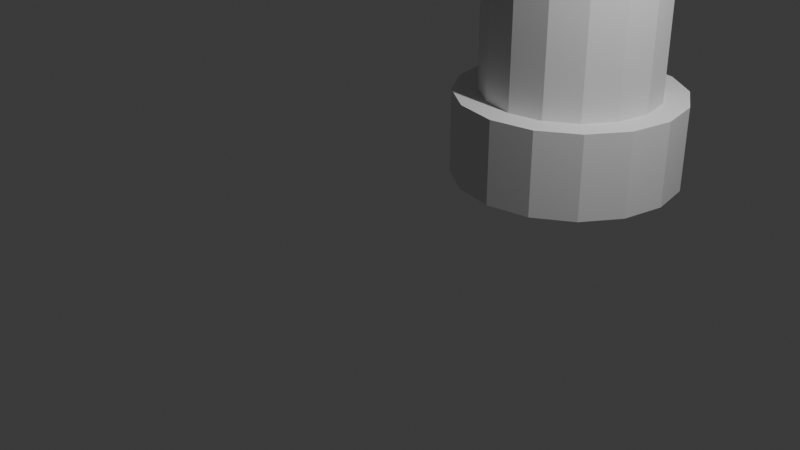# Source: pillar_1.blend  (saved by Blender 4.4.30; exported with 4.5.12 LTS)
import bpy
from mathutils import Matrix  # noqa: F401  (used for matrix-valued properties, if any)

bpy.ops.wm.read_factory_settings(use_empty=True)
scene = bpy.context.scene
scene.name = 'Scene'

# ---- collections
col_collection = bpy.data.collections.new('Collection'); scene.collection.children.link(col_collection)

# ---- world
world_world = bpy.data.worlds.new('World'); scene.world = world_world
world_world.use_nodes = True; world_world.node_tree.nodes.clear()
_N = world_world.node_tree.nodes; _L = world_world.node_tree.links
n0 = _N.new('ShaderNodeOutputWorld'); n0.name = 'World Output'; n0.location = (300, 300)
n1 = _N.new('ShaderNodeBackground'); n1.name = 'Background'; n1.location = (10, 300)
n1.inputs[0].default_value = (0.05088, 0.05088, 0.05088, 1.0)
_L.new(n1.outputs[0], n0.inputs[0])
n0.is_active_output = True
world_world.color = (0.05088, 0.05088, 0.05088)
world_world.sun_shadow_jitter_overblur = 0.0

# ---- cameras
cam_camera = bpy.data.cameras.new('Camera')
cam_camera.clip_end = 100.0
cam_camera.ortho_scale = 7.314

# ---- lights
light_light = bpy.data.lights.new('Light', 'POINT')
light_light.energy = 1000.0
light_light.shadow_soft_size = 0.1

# ---- meshes
me_cylinder = bpy.data.meshes.new('Cylinder')
me_cylinder.from_pydata([(-0.3827, 0.9239, 5.504), (0.0, 1.0, 4.957), (-0.7071, 0.7071, 5.504), (0.3827, 0.9239, 4.957), (-0.9239, 0.3827, 5.504), (0.756, 0.6339, 4.868), (-1.0, 0.0, 5.504), (0.875, 0.4559, 4.868), (-0.9239, -0.3827, 5.504), (1.0, 0.0, 4.957), (-0.7071, -0.7071, 5.504), (0.9239, -0.3827, 4.957), (-0.3827, -0.9239, 5.504), (0.7071, -0.7071, 4.957), (4.262e-08, -1.0, 5.504), (0.3827, -0.9239, 4.957), (0.3827, -0.9239, 5.504), (0.0, -1.0, 4.957), (0.7071, -0.7071, 5.504), (-0.3827, -0.9239, 4.957), (0.9239, -0.3827, 5.504), (-0.7071, -0.7071, 4.957), (1.0, 0.0, 5.504), (-0.9239, -0.3827, 4.957), (0.9239, 0.3827, 5.504), (-1.0, 0.0, 4.957), (0.7071, 0.7071, 5.504), (-0.9239, 0.3827, 4.957), (4.262e-08, 1.0, 5.504), (-0.7071, 0.7071, 4.957), (0.3827, 0.9239, 5.504), (-0.3827, 0.9239, 4.957), (0.0, 1.0, 0.0), (0.3827, 0.9239, 0.0), (0.7071, 0.7071, 0.0), (0.9239, 0.3827, 0.0), (1.0, 0.0, 0.0), (0.9239, -0.3827, 0.0), (0.7071, -0.7071, 0.0), (0.3827, -0.9239, 0.0), (0.0, -1.0, 0.0), (-0.3827, -0.9239, 0.0), (-0.7071, -0.7071, 0.0), (-0.9239, -0.3827, 0.0), (-1.0, 0.0, 0.0), (-0.9239, 0.3827, 0.0), (-0.7071, 0.7071, 0.0), (-0.3827, 0.9239, 0.0), (1.183, -0.4899, 5.504), (1.183, -0.4899, 4.957), (0.4899, 1.183, 4.957), (-5.42e-09, 1.28, 4.957), (0.9052, -0.9052, 4.957), (0.9052, -0.9052, 5.504), (0.9052, 0.9052, 5.504), (0.9052, 0.9052, 4.957), (0.4899, 1.183, 5.504), (-0.9052, 0.9052, 5.504), (-0.9052, 0.9052, 4.957), (1.183, 0.4899, 4.957), (-1.183, 0.4899, 4.957), (-1.183, 0.4899, 5.504), (-0.4899, -1.183, 5.504), (-0.4899, -1.183, 4.957), (1.28, 0.0, 4.957), (-5.42e-09, -1.28, 4.957), (4.804e-08, -1.28, 5.504), (1.28, 0.0, 5.504), (1.183, 0.4899, 5.504), (4.804e-08, 1.28, 5.504), (-0.4899, 1.183, 4.957), (-0.4899, 1.183, 5.504), (-1.183, -0.4899, 5.504), (-1.183, -0.4899, 4.957), (0.4899, -1.183, 4.957), (-0.9052, -0.9052, 4.957), (-0.9052, -0.9052, 5.504), (-1.28, 0.0, 5.504), (0.4899, -1.183, 5.504), (-1.28, 0.0, 4.957), (0.9052, 0.9052, 5.909), (0.7071, 0.7071, 5.909), (-1.183, -0.4899, 5.909), (-0.9239, -0.3827, 5.909), (-1.28, 0.0, 5.909), (-1.0, 0.0, 5.909), (-0.9239, 0.3827, 5.909), (-1.183, 0.4899, 5.909), (1.183, 0.4899, 5.909), (0.9239, 0.3827, 5.909), (4.262e-08, 1.0, 5.909), (-0.3827, 0.9239, 5.909), (-0.7071, 0.7071, 5.909), (-0.7071, -0.7071, 5.909), (-0.3827, -0.9239, 5.909), (4.262e-08, -1.0, 5.909), (0.3827, -0.9239, 5.909), (0.7071, -0.7071, 5.909), (0.9239, -0.3827, 5.909), (1.0, 0.0, 5.909), (0.3827, 0.9239, 5.909), (1.28, 0.0, 5.909), (1.183, -0.4899, 5.909), (4.804e-08, 1.28, 5.909), (-0.4899, 1.183, 5.909), (-0.9052, 0.9052, 5.909), (-0.9052, -0.9052, 5.909), (-0.4899, -1.183, 5.909), (4.804e-08, -1.28, 5.909), (0.4899, -1.183, 5.909), (0.9052, -0.9052, 5.909), (0.4899, 1.183, 5.909), (0.9239, 0.3827, 4.957), (0.7071, 0.7071, 4.957), (0.756, 0.6339, 0.08807), (0.875, 0.4559, 0.08807), (0.0, 1.0, 4.143), (0.3827, 0.9239, 4.143), (0.7071, 0.7071, 4.143), (0.9239, 0.3827, 4.143), (1.0, 0.0, 4.143), (0.9239, -0.3827, 4.143), (0.7071, -0.7071, 4.143), (0.3827, -0.9239, 4.143), (0.0, -1.0, 4.143), (-0.3827, -0.9239, 4.143), (-0.7071, -0.7071, 4.143), (-0.9239, -0.3827, 4.143), (-1.0, 0.0, 4.143), (-0.9239, 0.3827, 4.143), (-0.7071, 0.7071, 4.143), (-0.3827, 0.9239, 4.143), (0.756, 0.6339, 4.083), (0.875, 0.4559, 4.083), (-0.9239, -0.3827, 4.957), (-0.7071, -0.7071, 4.957), (-0.7071, -0.7071, 4.143), (-0.9239, -0.3827, 4.143), (4.262e-08, 1.0, 5.909), (-0.3827, 0.9239, 5.909), (-0.7071, 0.7071, 5.909), (-0.9239, 0.3827, 5.909), (-1.0, 0.0, 5.909), (-0.9239, -0.3827, 5.909), (-0.7071, -0.7071, 5.909), (-0.3827, -0.9239, 5.909), (4.262e-08, -1.0, 5.909), (0.3827, -0.9239, 5.909), (0.7071, -0.7071, 5.909), (0.9239, -0.3827, 5.909), (1.0, 0.0, 5.909), (0.9239, 0.3827, 5.909), (0.7071, 0.7071, 5.909), (0.3827, 0.9239, 5.909), (0.9052, 0.9052, 5.909), (0.7071, 0.7071, 5.909), (-1.183, -0.4899, 5.909), (-0.9239, -0.3827, 5.909), (-1.28, 0.0, 5.909), (-1.0, 0.0, 5.909), (-0.9239, 0.3827, 5.909), (-1.183, 0.4899, 5.909), (1.183, 0.4899, 5.909), (0.9239, 0.3827, 5.909), (4.262e-08, 1.0, 5.909), (-0.3827, 0.9239, 5.909), (-0.7071, 0.7071, 5.909), (-0.7071, -0.7071, 5.909), (-0.3827, -0.9239, 5.909), (4.262e-08, -1.0, 5.909), (0.3827, -0.9239, 5.909), (0.7071, -0.7071, 5.909), (0.9239, -0.3827, 5.909), (1.0, 0.0, 5.909), (0.3827, 0.9239, 5.909), (1.28, 0.0, 5.909), (1.183, -0.4899, 5.909), (4.804e-08, 1.28, 5.909), (-0.4899, 1.183, 5.909), (-0.9052, 0.9052, 5.909), (-0.9052, -0.9052, 5.909), (-0.4899, -1.183, 5.909), (4.804e-08, -1.28, 5.909), (0.4899, -1.183, 5.909), (0.9052, -0.9052, 5.909), (0.4899, 1.183, 5.909), (4.262e-08, 1.0, 5.909), (-0.3827, 0.9239, 5.909), (-0.7071, 0.7071, 5.909), (-0.9239, 0.3827, 5.909), (-1.0, 0.0, 5.909), (-0.9239, -0.3827, 5.909), (-0.7071, -0.7071, 5.909), (-0.3827, -0.9239, 5.909), (4.262e-08, -1.0, 5.909), (0.3827, -0.9239, 5.909), (0.7071, -0.7071, 5.909), (0.9239, -0.3827, 5.909), (1.0, 0.0, 5.909), (0.9239, 0.3827, 5.909), (0.7071, 0.7071, 5.909), (0.3827, 0.9239, 5.909), (-0.3827, 0.9239, -5.504), (0.0, 1.0, -4.957), (-0.7071, 0.7071, -5.504), (0.3827, 0.9239, -4.957), (-0.9239, 0.3827, -5.504), (0.756, 0.6339, -4.868), (-1.0, 0.0, -5.504), (0.875, 0.4559, -4.868), (-0.9239, -0.3827, -5.504), (1.0, 0.0, -4.957), (-0.7071, -0.7071, -5.504), (0.9239, -0.3827, -4.957), (-0.3827, -0.9239, -5.504), (0.7071, -0.7071, -4.957), (4.262e-08, -1.0, -5.504), (0.3827, -0.9239, -4.957), (0.3827, -0.9239, -5.504), (0.0, -1.0, -4.957), (0.7071, -0.7071, -5.504), (-0.3827, -0.9239, -4.957), (0.9239, -0.3827, -5.504), (-0.7071, -0.7071, -4.957), (1.0, 0.0, -5.504), (-0.9239, -0.3827, -4.957), (0.9239, 0.3827, -5.504), (-1.0, 0.0, -4.957), (0.7071, 0.7071, -5.504), (-0.9239, 0.3827, -4.957), (4.262e-08, 1.0, -5.504), (-0.7071, 0.7071, -4.957), (0.3827, 0.9239, -5.504), (-0.3827, 0.9239, -4.957), (1.183, -0.4899, -5.504), (1.183, -0.4899, -4.957), (0.4899, 1.183, -4.957), (-5.42e-09, 1.28, -4.957), (0.9052, -0.9052, -4.957), (0.9052, -0.9052, -5.504), (0.9052, 0.9052, -5.504), (0.9052, 0.9052, -4.957), (0.4899, 1.183, -5.504), (-0.9052, 0.9052, -5.504), (-0.9052, 0.9052, -4.957), (1.183, 0.4899, -4.957), (-1.183, 0.4899, -4.957), (-1.183, 0.4899, -5.504), (-0.4899, -1.183, -5.504), (-0.4899, -1.183, -4.957), (1.28, 0.0, -4.957), (-5.42e-09, -1.28, -4.957), (4.804e-08, -1.28, -5.504), (1.28, 0.0, -5.504), (1.183, 0.4899, -5.504), (4.804e-08, 1.28, -5.504), (-0.4899, 1.183, -4.957), (-0.4899, 1.183, -5.504), (-1.183, -0.4899, -5.504), (-1.183, -0.4899, -4.957), (0.4899, -1.183, -4.957), (-0.9052, -0.9052, -4.957), (-0.9052, -0.9052, -5.504), (-1.28, 0.0, -5.504), (0.4899, -1.183, -5.504), (-1.28, 0.0, -4.957), (0.9052, 0.9052, -5.909), (0.7071, 0.7071, -5.909), (-1.183, -0.4899, -5.909), (-0.9239, -0.3827, -5.909), (-1.28, 0.0, -5.909), (-1.0, 0.0, -5.909), (-0.9239, 0.3827, -5.909), (-1.183, 0.4899, -5.909), (1.183, 0.4899, -5.909), (0.9239, 0.3827, -5.909), (4.262e-08, 1.0, -5.909), (-0.3827, 0.9239, -5.909), (-0.7071, 0.7071, -5.909), (-0.7071, -0.7071, -5.909), (-0.3827, -0.9239, -5.909), (4.262e-08, -1.0, -5.909), (0.3827, -0.9239, -5.909), (0.7071, -0.7071, -5.909), (0.9239, -0.3827, -5.909), (1.0, 0.0, -5.909), (0.3827, 0.9239, -5.909), (1.28, 0.0, -5.909), (1.183, -0.4899, -5.909), (4.804e-08, 1.28, -5.909), (-0.4899, 1.183, -5.909), (-0.9052, 0.9052, -5.909), (-0.9052, -0.9052, -5.909), (-0.4899, -1.183, -5.909), (4.804e-08, -1.28, -5.909), (0.4899, -1.183, -5.909), (0.9052, -0.9052, -5.909), (0.4899, 1.183, -5.909), (0.9239, 0.3827, -4.957), (0.7071, 0.7071, -4.957), (0.756, 0.6339, -0.08807), (0.875, 0.4559, -0.08807), (0.0, 1.0, -4.143), (0.3827, 0.9239, -4.143), (0.7071, 0.7071, -4.143), (0.9239, 0.3827, -4.143), (1.0, 0.0, -4.143), (0.9239, -0.3827, -4.143), (0.7071, -0.7071, -4.143), (0.3827, -0.9239, -4.143), (0.0, -1.0, -4.143), (-0.3827, -0.9239, -4.143), (-0.7071, -0.7071, -4.143), (-0.9239, -0.3827, -4.143), (-1.0, 0.0, -4.143), (-0.9239, 0.3827, -4.143), (-0.7071, 0.7071, -4.143), (-0.3827, 0.9239, -4.143), (0.756, 0.6339, -4.083), (0.875, 0.4559, -4.083), (-0.9239, -0.3827, -4.957), (-0.7071, -0.7071, -4.957), (-0.7071, -0.7071, -4.143), (-0.9239, -0.3827, -4.143), (4.262e-08, 1.0, -5.909), (-0.3827, 0.9239, -5.909), (-0.7071, 0.7071, -5.909), (-0.9239, 0.3827, -5.909), (-1.0, 0.0, -5.909), (-0.9239, -0.3827, -5.909), (-0.7071, -0.7071, -5.909), (-0.3827, -0.9239, -5.909), (4.262e-08, -1.0, -5.909), (0.3827, -0.9239, -5.909), (0.7071, -0.7071, -5.909), (0.9239, -0.3827, -5.909), (1.0, 0.0, -5.909), (0.9239, 0.3827, -5.909), (0.7071, 0.7071, -5.909), (0.3827, 0.9239, -5.909), (0.9052, 0.9052, -5.909), (0.7071, 0.7071, -5.909), (-1.183, -0.4899, -5.909), (-0.9239, -0.3827, -5.909), (-1.28, 0.0, -5.909), (-1.0, 0.0, -5.909), (-0.9239, 0.3827, -5.909), (-1.183, 0.4899, -5.909), (1.183, 0.4899, -5.909), (0.9239, 0.3827, -5.909), (4.262e-08, 1.0, -5.909), (-0.3827, 0.9239, -5.909), (-0.7071, 0.7071, -5.909), (-0.7071, -0.7071, -5.909), (-0.3827, -0.9239, -5.909), (4.262e-08, -1.0, -5.909), (0.3827, -0.9239, -5.909), (0.7071, -0.7071, -5.909), (0.9239, -0.3827, -5.909), (1.0, 0.0, -5.909), (0.3827, 0.9239, -5.909), (1.28, 0.0, -5.909), (1.183, -0.4899, -5.909), (4.804e-08, 1.28, -5.909), (-0.4899, 1.183, -5.909), (-0.9052, 0.9052, -5.909), (-0.9052, -0.9052, -5.909), (-0.4899, -1.183, -5.909), (4.804e-08, -1.28, -5.909), (0.4899, -1.183, -5.909), (0.9052, -0.9052, -5.909), (0.4899, 1.183, -5.909), (4.262e-08, 1.0, -5.909), (-0.3827, 0.9239, -5.909), (-0.7071, 0.7071, -5.909), (-0.9239, 0.3827, -5.909), (-1.0, 0.0, -5.909), (-0.9239, -0.3827, -5.909), (-0.7071, -0.7071, -5.909), (-0.3827, -0.9239, -5.909), (4.262e-08, -1.0, -5.909), (0.3827, -0.9239, -5.909), (0.7071, -0.7071, -5.909), (0.9239, -0.3827, -5.909), (1.0, 0.0, -5.909), (0.9239, 0.3827, -5.909), (0.7071, 0.7071, -5.909), (0.3827, 0.9239, -5.909), (1.408e-07, 1.0, 6.539), (-0.3827, 0.9239, 6.539), (-0.7071, 0.7071, 6.539), (-0.9239, 0.3827, 6.539), (-1.0, 0.0, 6.539), (-0.9239, -0.3827, 6.539), (-0.7071, -0.7071, 6.539), (-0.3827, -0.9239, 6.539), (1.408e-07, -1.0, 6.539), (0.3827, -0.9239, 6.539), (0.7071, -0.7071, 6.539), (0.9239, -0.3827, 6.539), (1.0, 0.0, 6.539), (0.9239, 0.3827, 6.539), (0.7071, 0.7071, 6.539), (0.3827, 0.9239, 6.539), (-0.9239, 0.3827, 6.336), (-0.7071, 0.7071, 6.336), (0.9239, -0.3827, 6.336), (0.7071, -0.7071, 6.336), (-1.0, 0.0, 6.336), (1.0, 0.0, 6.336), (-0.9239, -0.3827, 6.336), (0.9239, 0.3827, 6.336), (-0.7071, -0.7071, 6.336), (0.7071, 0.7071, 6.336), (-0.3827, -0.9239, 6.336), (0.3827, 0.9239, 6.336), (1.091e-07, -1.0, 6.336), (-0.3827, 0.9239, 6.336), (1.091e-07, 1.0, 6.336), (0.3827, -0.9239, 6.336), (-0.7071, -0.7071, 6.336), (-0.3827, -0.9239, 6.336), (1.495e-07, 1.18, 6.539), (-0.4514, 1.09, 6.539), (-0.8342, 0.8342, 6.539), (-1.09, 0.4514, 6.539), (-1.18, 0.0, 6.539), (-1.09, -0.4514, 6.539), (-0.8342, -0.8342, 6.539), (-0.4514, -1.09, 6.539), (1.495e-07, -1.18, 6.539), (0.4514, -1.09, 6.539), (0.8342, -0.8342, 6.539), (1.09, -0.4514, 6.539), (1.18, 0.0, 6.539), (1.09, 0.4514, 6.539), (0.8342, 0.8342, 6.539), (0.4514, 1.09, 6.539), (-1.09, 0.4514, 6.336), (1.09, -0.4514, 6.336), (-1.18, 0.0, 6.336), (1.18, 0.0, 6.336), (-1.09, -0.4514, 6.336), (1.09, 0.4514, 6.336), (-0.8342, -0.8342, 6.336), (0.8342, 0.8342, 6.336), (-0.4514, -1.09, 6.336), (0.4514, 1.09, 6.336), (1.073e-07, -1.18, 6.336), (-0.4514, 1.09, 6.336), (0.4514, -1.09, 6.336), (-0.8342, 0.8342, 6.336), (0.8342, -0.8342, 6.336), (1.073e-07, 1.18, 6.336)], [], [(116, 1, 3, 117), (117, 3, 113, 118), (132, 5, 7, 133), (119, 112, 9, 120), (120, 9, 11, 121), (121, 11, 13, 122), (122, 13, 15, 123), (123, 15, 17, 124), (124, 17, 19, 125), (125, 19, 21, 126), (23, 127, 137, 134), (127, 23, 25, 128), (128, 25, 27, 129), (129, 27, 29, 130), (62, 66, 108, 107), (130, 29, 31, 131), (131, 31, 1, 116), (73, 75, 76, 72), (12, 10, 93, 94), (30, 28, 0, 2, 4, 6, 8, 10, 12, 14, 16, 18, 20, 22, 24, 26), (31, 29, 58, 70), (13, 11, 49, 52), (56, 69, 103, 111), (10, 8, 83, 93), (21, 19, 63, 75), (30, 26, 81, 100), (76, 62, 107, 106), (3, 1, 51, 50), (29, 27, 60, 58), (11, 9, 64, 49), (26, 24, 89, 81), (72, 76, 106, 82), (19, 17, 65, 63), (54, 56, 111, 80), (60, 79, 77, 61), (51, 70, 71, 69), (64, 59, 68, 67), (63, 65, 66, 62), (58, 60, 61, 57), (55, 50, 56, 54), (74, 52, 53, 78), (79, 73, 72, 77), (49, 64, 67, 48), (75, 63, 62, 76), (70, 58, 57, 71), (59, 55, 54, 68), (65, 74, 78, 66), (50, 51, 69, 56), (52, 49, 48, 53), (113, 3, 50, 55), (23, 21, 75, 73), (8, 6, 85, 83), (15, 13, 52, 74), (1, 31, 70, 51), (68, 54, 80, 88), (112, 113, 55, 59), (25, 23, 73, 79), (6, 4, 86, 85), (24, 22, 99, 89), (17, 15, 74, 65), (77, 72, 82, 84), (61, 77, 84, 87), (9, 112, 59, 64), (27, 25, 79, 60), (22, 20, 98, 99), (99, 98, 172, 173), (145, 146, 194, 193), (106, 107, 181, 180), (98, 97, 171, 172), (144, 145, 193, 192), (82, 106, 180, 156), (97, 96, 170, 171), (143, 144, 192, 191), (84, 82, 156, 158), (96, 95, 169, 170), (142, 143, 191, 190), (87, 84, 158, 161), (95, 94, 168, 169), (141, 142, 190, 189), (105, 87, 161, 179), (111, 103, 177, 185), (28, 30, 100, 90), (66, 78, 109, 108), (14, 12, 94, 95), (69, 71, 104, 103), (16, 14, 95, 96), (78, 53, 110, 109), (0, 28, 90, 91), (53, 48, 102, 110), (71, 57, 105, 104), (18, 16, 96, 97), (57, 61, 87, 105), (20, 18, 97, 98), (2, 0, 91, 92), (48, 67, 101, 102), (4, 2, 92, 86), (67, 68, 88, 101), (86, 85, 142, 141), (7, 5, 113, 112), (132, 114, 34, 118), (133, 7, 112, 119), (114, 115, 35, 34), (115, 133, 119, 35), (5, 132, 118, 113), (47, 131, 116, 32), (46, 130, 131, 47), (45, 129, 130, 46), (44, 128, 129, 45), (43, 127, 128, 44), (42, 126, 127, 43), (41, 125, 126, 42), (40, 124, 125, 41), (39, 123, 124, 40), (38, 122, 123, 39), (37, 121, 122, 38), (36, 120, 121, 37), (35, 119, 120, 36), (114, 132, 133, 115), (33, 117, 118, 34), (32, 116, 117, 33), (136, 135, 134, 137), (21, 23, 134, 135), (127, 126, 136, 137), (126, 21, 135, 136), (94, 93, 167, 168), (98, 99, 150, 149), (85, 83, 143, 142), (99, 89, 151, 150), (83, 93, 144, 143), (89, 81, 152, 151), (93, 94, 145, 144), (81, 100, 153, 152), (94, 95, 146, 145), (90, 91, 139, 138), (100, 90, 138, 153), (95, 96, 147, 146), (91, 92, 140, 139), (96, 97, 148, 147), (92, 86, 141, 140), (97, 98, 149, 148), (164, 174, 185, 177), (168, 167, 180, 181), (167, 157, 156, 180), (174, 155, 154, 185), (155, 163, 162, 154), (157, 159, 158, 156), (159, 160, 161, 158), (163, 173, 175, 162), (173, 172, 176, 175), (169, 168, 181, 182), (170, 169, 182, 183), (165, 164, 177, 178), (171, 170, 183, 184), (172, 171, 184, 176), (166, 165, 178, 179), (160, 166, 179, 161), (404, 408, 440, 438), (107, 108, 182, 181), (146, 147, 195, 194), (89, 99, 173, 163), (108, 109, 183, 182), (147, 148, 196, 195), (81, 89, 163, 155), (91, 90, 164, 165), (109, 110, 184, 183), (148, 149, 197, 196), (100, 81, 155, 174), (92, 91, 165, 166), (110, 102, 176, 184), (149, 150, 198, 197), (90, 100, 174, 164), (86, 92, 166, 160), (102, 101, 175, 176), (150, 151, 199, 198), (85, 86, 160, 159), (101, 88, 162, 175), (151, 152, 200, 199), (138, 139, 187, 186), (83, 85, 159, 157), (88, 80, 154, 162), (152, 153, 201, 200), (103, 104, 178, 177), (139, 140, 188, 187), (93, 83, 157, 167), (80, 111, 185, 154), (153, 138, 186, 201), (104, 105, 179, 178), (140, 141, 189, 188), (302, 303, 205, 203), (303, 304, 299, 205), (318, 319, 209, 207), (305, 306, 211, 298), (306, 307, 213, 211), (307, 308, 215, 213), (308, 309, 217, 215), (309, 310, 219, 217), (310, 311, 221, 219), (311, 312, 223, 221), (225, 320, 323, 313), (313, 314, 227, 225), (314, 315, 229, 227), (315, 316, 231, 229), (248, 293, 294, 252), (316, 317, 233, 231), (317, 302, 203, 233), (259, 258, 262, 261), (214, 280, 279, 212), (232, 228, 226, 224, 222, 220, 218, 216, 214, 212, 210, 208, 206, 204, 202, 230), (233, 256, 244, 231), (215, 238, 235, 213), (242, 297, 289, 255), (212, 279, 269, 210), (223, 261, 249, 221), (232, 286, 267, 228), (262, 292, 293, 248), (205, 236, 237, 203), (231, 244, 246, 229), (213, 235, 250, 211), (228, 267, 275, 226), (258, 268, 292, 262), (221, 249, 251, 219), (240, 266, 297, 242), (246, 247, 263, 265), (237, 255, 257, 256), (250, 253, 254, 245), (249, 248, 252, 251), (244, 243, 247, 246), (241, 240, 242, 236), (260, 264, 239, 238), (265, 263, 258, 259), (235, 234, 253, 250), (261, 262, 248, 249), (256, 257, 243, 244), (245, 254, 240, 241), (251, 252, 264, 260), (236, 242, 255, 237), (238, 239, 234, 235), (299, 241, 236, 205), (225, 259, 261, 223), (210, 269, 271, 208), (217, 260, 238, 215), (203, 237, 256, 233), (254, 274, 266, 240), (298, 245, 241, 299), (227, 265, 259, 225), (208, 271, 272, 206), (226, 275, 285, 224), (219, 251, 260, 217), (263, 270, 268, 258), (247, 273, 270, 263), (211, 250, 245, 298), (229, 246, 265, 227), (224, 285, 284, 222), (285, 359, 358, 284), (331, 379, 380, 332), (292, 366, 367, 293), (284, 358, 357, 283), (330, 378, 379, 331), (268, 342, 366, 292), (283, 357, 356, 282), (329, 377, 378, 330), (270, 344, 342, 268), (282, 356, 355, 281), (328, 376, 377, 329), (273, 347, 344, 270), (281, 355, 354, 280), (327, 375, 376, 328), (291, 365, 347, 273), (297, 371, 363, 289), (230, 276, 286, 232), (252, 294, 295, 264), (216, 281, 280, 214), (255, 289, 290, 257), (218, 282, 281, 216), (264, 295, 296, 239), (202, 277, 276, 230), (239, 296, 288, 234), (257, 290, 291, 243), (220, 283, 282, 218), (243, 291, 273, 247), (222, 284, 283, 220), (204, 278, 277, 202), (234, 288, 287, 253), (206, 272, 278, 204), (253, 287, 274, 254), (272, 327, 328, 271), (209, 298, 299, 207), (318, 304, 34, 300), (319, 305, 298, 209), (300, 34, 35, 301), (301, 35, 305, 319), (207, 299, 304, 318), (47, 32, 302, 317), (46, 47, 317, 316), (45, 46, 316, 315), (44, 45, 315, 314), (43, 44, 314, 313), (42, 43, 313, 312), (41, 42, 312, 311), (40, 41, 311, 310), (39, 40, 310, 309), (38, 39, 309, 308), (37, 38, 308, 307), (36, 37, 307, 306), (35, 36, 306, 305), (300, 301, 319, 318), (33, 34, 304, 303), (32, 33, 303, 302), (322, 323, 320, 321), (223, 321, 320, 225), (313, 323, 322, 312), (312, 322, 321, 223), (280, 354, 353, 279), (284, 335, 336, 285), (271, 328, 329, 269), (285, 336, 337, 275), (269, 329, 330, 279), (275, 337, 338, 267), (279, 330, 331, 280), (267, 338, 339, 286), (280, 331, 332, 281), (276, 324, 325, 277), (286, 339, 324, 276), (281, 332, 333, 282), (277, 325, 326, 278), (282, 333, 334, 283), (278, 326, 327, 272), (283, 334, 335, 284), (350, 363, 371, 360), (354, 367, 366, 353), (353, 366, 342, 343), (360, 371, 340, 341), (341, 340, 348, 349), (343, 342, 344, 345), (345, 344, 347, 346), (349, 348, 361, 359), (359, 361, 362, 358), (355, 368, 367, 354), (356, 369, 368, 355), (351, 364, 363, 350), (357, 370, 369, 356), (358, 362, 370, 357), (352, 365, 364, 351), (346, 347, 365, 352), (372, 387, 386, 385, 384, 383, 382, 381, 380, 379, 378, 377, 376, 375, 374, 373), (293, 367, 368, 294), (332, 380, 381, 333), (275, 349, 359, 285), (294, 368, 369, 295), (333, 381, 382, 334), (267, 341, 349, 275), (277, 351, 350, 276), (295, 369, 370, 296), (334, 382, 383, 335), (286, 360, 341, 267), (278, 352, 351, 277), (296, 370, 362, 288), (335, 383, 384, 336), (276, 350, 360, 286), (272, 346, 352, 278), (288, 362, 361, 287), (336, 384, 385, 337), (271, 345, 346, 272), (287, 361, 348, 274), (337, 385, 386, 338), (324, 372, 373, 325), (269, 343, 345, 271), (274, 348, 340, 266), (338, 386, 387, 339), (289, 363, 364, 290), (325, 373, 374, 326), (279, 353, 343, 269), (266, 340, 371, 297), (339, 387, 372, 324), (290, 364, 365, 291), (326, 374, 375, 327), (388, 389, 390, 391, 392, 393, 394, 395, 396, 397, 398, 399, 400, 401, 402, 403), (396, 395, 429, 430), (406, 409, 441, 439), (395, 394, 428, 429), (408, 410, 442, 440), (394, 393, 427, 428), (409, 411, 443, 441), (393, 392, 426, 427), (410, 412, 444, 442), (392, 391, 425, 426), (411, 413, 445, 443), (391, 390, 424, 425), (388, 403, 437, 422), (412, 414, 446, 444), (390, 389, 423, 424), (403, 402, 436, 437), (195, 196, 407, 419), (187, 188, 405, 417), (194, 195, 419, 416), (201, 186, 418, 415), (186, 187, 417, 418), (193, 194, 416, 414), (200, 201, 415, 413), (192, 193, 414, 412), (199, 200, 413, 411), (191, 192, 412, 410), (198, 199, 411, 409), (190, 191, 410, 408), (197, 198, 409, 406), (189, 190, 408, 404), (196, 197, 406, 407), (188, 189, 404, 405), (412, 414, 421, 420), (451, 438, 425, 424), (452, 439, 433, 432), (438, 440, 426, 425), (439, 441, 434, 433), (440, 442, 427, 426), (441, 443, 435, 434), (442, 444, 428, 427), (443, 445, 436, 435), (444, 446, 429, 428), (445, 447, 437, 436), (446, 448, 430, 429), (453, 449, 423, 422), (447, 453, 422, 437), (448, 450, 431, 430), (449, 451, 424, 423), (450, 452, 432, 431), (419, 407, 452, 450), (397, 396, 430, 431), (407, 406, 439, 452), (417, 405, 451, 449), (398, 397, 431, 432), (405, 404, 438, 451), (416, 419, 450, 448), (399, 398, 432, 433), (415, 418, 453, 447), (400, 399, 433, 434), (418, 417, 449, 453), (401, 400, 434, 435), (414, 416, 448, 446), (402, 401, 435, 436), (389, 388, 422, 423), (413, 415, 447, 445)])
_uv = me_cylinder.uv_layers.new(name='UVMap')
_uv.uv.foreach_set('vector', [1.0, 0.9589, 1.0, 1.0, 0.9375, 1.0, 0.9375, 0.9589, 0.9375, 0.9589, 0.9375, 1.0, 0.875, 1.0, 0.875, 0.9589, 0.8609, 0.956, 0.8609, 0.9956, 0.8266, 0.9956, 0.8266, 0.956, 0.8125, 0.9589, 0.8125, 1.0, 0.75, 1.0, 0.75, 0.9589, 0.75, 0.9589, 0.75, 1.0, 0.6875, 1.0, 0.6875, 0.9589, 0.6875, 0.9589, 0.6875, 1.0, 0.625, 1.0, 0.625, 0.9589, 0.625, 0.9589, 0.625, 1.0, 0.5625, 1.0, 0.5625, 0.9589, 0.5625, 0.9589, 0.5625, 1.0, 0.5, 1.0, 0.5, 0.9589, 0.5, 0.9589, 0.5, 1.0, 0.4375, 1.0, 0.4375, 0.9589, 0.4375, 0.9589, 0.4375, 1.0, 0.375, 1.0, 0.375, 0.9589, 0.3125, 1.0, 0.3125, 0.9589, 0.3125, 0.9589, 0.3125, 1.0, 0.3125, 0.9589, 0.3125, 1.0, 0.25, 1.0, 0.25, 0.9589, 0.25, 0.9589, 0.25, 1.0, 0.1875, 1.0, 0.1875, 0.9589, 0.1875, 0.9589, 0.1875, 1.0, 0.125, 1.0, 0.125, 0.9589, 0.4375, 1.0, 0.5, 1.0, 0.5, 1.0, 0.4375, 1.0, 0.125, 0.9589, 0.125, 1.0, 0.0625, 1.0, 0.0625, 0.9589, 0.0625, 0.9589, 0.0625, 1.0, 0.0, 1.0, 0.0, 0.9589, 0.3125, 1.0, 0.375, 1.0, 0.375, 1.0, 0.3125, 1.0, 0.1582, 0.02827, 0.08029, 0.08029, 0.08029, 0.08029, 0.1582, 0.02827, 0.3418, 0.4717, 0.25, 0.49, 0.1582, 0.4717, 0.08029, 0.4197, 0.02827, 0.3418, 0.01, 0.25, 0.02827, 0.1582, 0.08029, 0.08029, 0.1582, 0.02827, 0.25, 0.01, 0.3418, 0.02827, 0.4197, 0.08029, 0.4717, 0.1582, 0.49, 0.25, 0.4717, 0.3418, 0.4197, 0.4197, 0.0625, 1.0, 0.125, 1.0, 0.125, 1.0, 0.0625, 1.0, 0.625, 1.0, 0.6875, 1.0, 0.6875, 1.0, 0.625, 1.0, 0.9375, 1.0, 1.0, 1.0, 1.0, 1.0, 0.9375, 1.0, 0.08029, 0.08029, 0.02827, 0.1582, 0.02827, 0.1582, 0.08029, 0.08029, 0.375, 1.0, 0.4375, 1.0, 0.4375, 1.0, 0.375, 1.0, 0.3418, 0.4717, 0.4197, 0.4197, 0.4197, 0.4197, 0.3418, 0.4717, 0.375, 1.0, 0.4375, 1.0, 0.4375, 1.0, 0.375, 1.0, 0.9375, 1.0, 1.0, 1.0, 1.0, 1.0, 0.9375, 1.0, 0.125, 1.0, 0.1875, 1.0, 0.1875, 1.0, 0.125, 1.0, 0.6875, 1.0, 0.75, 1.0, 0.75, 1.0, 0.6875, 1.0, 0.4197, 0.4197, 0.4717, 0.3418, 0.4717, 0.3418, 0.4197, 0.4197, 0.3125, 1.0, 0.375, 1.0, 0.375, 1.0, 0.3125, 1.0, 0.4375, 1.0, 0.5, 1.0, 0.5, 1.0, 0.4375, 1.0, 0.875, 1.0, 0.9375, 1.0, 0.9375, 1.0, 0.875, 1.0, 0.1875, 1.0, 0.25, 1.0, 0.25, 1.0, 0.1875, 1.0, 0.0, 1.0, 0.0625, 1.0, 0.0625, 1.0, 0.0, 1.0, 0.75, 1.0, 0.8125, 1.0, 0.8125, 1.0, 0.75, 1.0, 0.4375, 1.0, 0.5, 1.0, 0.5, 1.0, 0.4375, 1.0, 0.125, 1.0, 0.1875, 1.0, 0.1875, 1.0, 0.125, 1.0, 0.875, 1.0, 0.9375, 1.0, 0.9375, 1.0, 0.875, 1.0, 0.5625, 1.0, 0.625, 1.0, 0.625, 1.0, 0.5625, 1.0, 0.25, 1.0, 0.3125, 1.0, 0.3125, 1.0, 0.25, 1.0, 0.6875, 1.0, 0.75, 1.0, 0.75, 1.0, 0.6875, 1.0, 0.375, 1.0, 0.4375, 1.0, 0.4375, 1.0, 0.375, 1.0, 0.0625, 1.0, 0.125, 1.0, 0.125, 1.0, 0.0625, 1.0, 0.8125, 1.0, 0.875, 1.0, 0.875, 1.0, 0.8125, 1.0, 0.5, 1.0, 0.5625, 1.0, 0.5625, 1.0, 0.5, 1.0, 0.9375, 1.0, 1.0, 1.0, 1.0, 1.0, 0.9375, 1.0, 0.625, 1.0, 0.6875, 1.0, 0.6875, 1.0, 0.625, 1.0, 0.875, 1.0, 0.9375, 1.0, 0.9375, 1.0, 0.875, 1.0, 0.3125, 1.0, 0.375, 1.0, 0.375, 1.0, 0.3125, 1.0, 0.02827, 0.1582, 0.01, 0.25, 0.01, 0.25, 0.02827, 0.1582, 0.5625, 1.0, 0.625, 1.0, 0.625, 1.0, 0.5625, 1.0, 0.0, 1.0, 0.0625, 1.0, 0.0625, 1.0, 0.0, 1.0, 0.8125, 1.0, 0.875, 1.0, 0.875, 1.0, 0.8125, 1.0, 0.8125, 1.0, 0.875, 1.0, 0.875, 1.0, 0.8125, 1.0, 0.25, 1.0, 0.3125, 1.0, 0.3125, 1.0, 0.25, 1.0, 0.01, 0.25, 0.02827, 0.3418, 0.02827, 0.3418, 0.01, 0.25, 0.4717, 0.3418, 0.49, 0.25, 0.49, 0.25, 0.4717, 0.3418, 0.5, 1.0, 0.5625, 1.0, 0.5625, 1.0, 0.5, 1.0, 0.25, 1.0, 0.3125, 1.0, 0.3125, 1.0, 0.25, 1.0, 0.1875, 1.0, 0.25, 1.0, 0.25, 1.0, 0.1875, 1.0, 0.75, 1.0, 0.8125, 1.0, 0.8125, 1.0, 0.75, 1.0, 0.1875, 1.0, 0.25, 1.0, 0.25, 1.0, 0.1875, 1.0, 0.49, 0.25, 0.4717, 0.1582, 0.4717, 0.1582, 0.49, 0.25, 0.49, 0.25, 0.4717, 0.1582, 0.4717, 0.1582, 0.49, 0.25, 0.1582, 0.02827, 0.25, 0.01, 0.25, 0.01, 0.1582, 0.02827, 0.375, 1.0, 0.4375, 1.0, 0.4375, 1.0, 0.375, 1.0, 0.4717, 0.1582, 0.4197, 0.08029, 0.4197, 0.08029, 0.4717, 0.1582, 0.08029, 0.08029, 0.1582, 0.02827, 0.1582, 0.02827, 0.08029, 0.08029, 0.3125, 1.0, 0.375, 1.0, 0.375, 1.0, 0.3125, 1.0, 0.4197, 0.08029, 0.3418, 0.02827, 0.3418, 0.02827, 0.4197, 0.08029, 0.02827, 0.1582, 0.08029, 0.08029, 0.08029, 0.08029, 0.02827, 0.1582, 0.25, 1.0, 0.3125, 1.0, 0.3125, 1.0, 0.25, 1.0, 0.3418, 0.02827, 0.25, 0.01, 0.25, 0.01, 0.3418, 0.02827, 0.01, 0.25, 0.02827, 0.1582, 0.02827, 0.1582, 0.01, 0.25, 0.1875, 1.0, 0.25, 1.0, 0.25, 1.0, 0.1875, 1.0, 0.25, 0.01, 0.1582, 0.02827, 0.1582, 0.02827, 0.25, 0.01, 0.02827, 0.3418, 0.01, 0.25, 0.01, 0.25, 0.02827, 0.3418, 0.125, 1.0, 0.1875, 1.0, 0.1875, 1.0, 0.125, 1.0, 0.9375, 1.0, 1.0, 1.0, 1.0, 1.0, 0.9375, 1.0, 0.25, 0.49, 0.3418, 0.4717, 0.3418, 0.4717, 0.25, 0.49, 0.5, 1.0, 0.5625, 1.0, 0.5625, 1.0, 0.5, 1.0, 0.25, 0.01, 0.1582, 0.02827, 0.1582, 0.02827, 0.25, 0.01, 0.0, 1.0, 0.0625, 1.0, 0.0625, 1.0, 0.0, 1.0, 0.3418, 0.02827, 0.25, 0.01, 0.25, 0.01, 0.3418, 0.02827, 0.5625, 1.0, 0.625, 1.0, 0.625, 1.0, 0.5625, 1.0, 0.1582, 0.4717, 0.25, 0.49, 0.25, 0.49, 0.1582, 0.4717, 0.625, 1.0, 0.6875, 1.0, 0.6875, 1.0, 0.625, 1.0, 0.0625, 1.0, 0.125, 1.0, 0.125, 1.0, 0.0625, 1.0, 0.4197, 0.08029, 0.3418, 0.02827, 0.3418, 0.02827, 0.4197, 0.08029, 0.125, 1.0, 0.1875, 1.0, 0.1875, 1.0, 0.125, 1.0, 0.4717, 0.1582, 0.4197, 0.08029, 0.4197, 0.08029, 0.4717, 0.1582, 0.08029, 0.4197, 0.1582, 0.4717, 0.1582, 0.4717, 0.08029, 0.4197, 0.6875, 1.0, 0.75, 1.0, 0.75, 1.0, 0.6875, 1.0, 0.02827, 0.3418, 0.08029, 0.4197, 0.08029, 0.4197, 0.02827, 0.3418, 0.75, 1.0, 0.8125, 1.0, 0.8125, 1.0, 0.75, 1.0, 0.02827, 0.3418, 0.01, 0.25, 0.01, 0.25, 0.02827, 0.3418, 0.8266, 0.9956, 0.8609, 0.9956, 0.875, 1.0, 0.8125, 1.0, 0.8609, 0.956, 0.8609, 0.7544, 0.875, 0.75, 0.875, 0.9589, 0.8266, 0.956, 0.8266, 0.9956, 0.8125, 1.0, 0.8125, 0.9589, 0.8609, 0.7544, 0.8266, 0.7544, 0.8125, 0.75, 0.875, 0.75, 0.8266, 0.7544, 0.8266, 0.956, 0.8125, 0.9589, 0.8125, 0.75, 0.8609, 0.9956, 0.8609, 0.956, 0.875, 0.9589, 0.875, 1.0, 0.0625, 0.75, 0.0625, 0.9589, 0.0, 0.9589, 0.0, 0.75, 0.125, 0.75, 0.125, 0.9589, 0.0625, 0.9589, 0.0625, 0.75, 0.1875, 0.75, 0.1875, 0.9589, 0.125, 0.9589, 0.125, 0.75, 0.25, 0.75, 0.25, 0.9589, 0.1875, 0.9589, 0.1875, 0.75, 0.3125, 0.75, 0.3125, 0.9589, 0.25, 0.9589, 0.25, 0.75, 0.375, 0.75, 0.375, 0.9589, 0.3125, 0.9589, 0.3125, 0.75, 0.4375, 0.75, 0.4375, 0.9589, 0.375, 0.9589, 0.375, 0.75, 0.5, 0.75, 0.5, 0.9589, 0.4375, 0.9589, 0.4375, 0.75, 0.5625, 0.75, 0.5625, 0.9589, 0.5, 0.9589, 0.5, 0.75, 0.625, 0.75, 0.625, 0.9589, 0.5625, 0.9589, 0.5625, 0.75, 0.6875, 0.75, 0.6875, 0.9589, 0.625, 0.9589, 0.625, 0.75, 0.75, 0.75, 0.75, 0.9589, 0.6875, 0.9589, 0.6875, 0.75, 0.8125, 0.75, 0.8125, 0.9589, 0.75, 0.9589, 0.75, 0.75, 0.8609, 0.7544, 0.8609, 0.956, 0.8266, 0.956, 0.8266, 0.7544, 0.9375, 0.75, 0.9375, 0.9589, 0.875, 0.9589, 0.875, 0.75, 1.0, 0.75, 1.0, 0.9589, 0.9375, 0.9589, 0.9375, 0.75, 0.375, 0.9589, 0.375, 1.0, 0.3125, 1.0, 0.3125, 0.9589, 0.375, 1.0, 0.3125, 1.0, 0.3125, 1.0, 0.375, 1.0, 0.3125, 0.9589, 0.375, 0.9589, 0.375, 0.9589, 0.3125, 0.9589, 0.375, 0.9589, 0.375, 1.0, 0.375, 1.0, 0.375, 0.9589, 0.1582, 0.02827, 0.08029, 0.08029, 0.08029, 0.08029, 0.1582, 0.02827, 0.4717, 0.1582, 0.49, 0.25, 0.49, 0.25, 0.4717, 0.1582, 0.01, 0.25, 0.02827, 0.1582, 0.02827, 0.1582, 0.01, 0.25, 0.49, 0.25, 0.4717, 0.3418, 0.4717, 0.3418, 0.49, 0.25, 0.02827, 0.1582, 0.08029, 0.08029, 0.08029, 0.08029, 0.02827, 0.1582, 0.4717, 0.3418, 0.4197, 0.4197, 0.4197, 0.4197, 0.4717, 0.3418, 0.08029, 0.08029, 0.1582, 0.02827, 0.1582, 0.02827, 0.08029, 0.08029, 0.4197, 0.4197, 0.3418, 0.4717, 0.3418, 0.4717, 0.4197, 0.4197, 0.1582, 0.02827, 0.25, 0.01, 0.25, 0.01, 0.1582, 0.02827, 0.25, 0.49, 0.1582, 0.4717, 0.1582, 0.4717, 0.25, 0.49, 0.3418, 0.4717, 0.25, 0.49, 0.25, 0.49, 0.3418, 0.4717, 0.25, 0.01, 0.3418, 0.02827, 0.3418, 0.02827, 0.25, 0.01, 0.1582, 0.4717, 0.08029, 0.4197, 0.08029, 0.4197, 0.1582, 0.4717, 0.3418, 0.02827, 0.4197, 0.08029, 0.4197, 0.08029, 0.3418, 0.02827, 0.08029, 0.4197, 0.02827, 0.3418, 0.02827, 0.3418, 0.08029, 0.4197, 0.4197, 0.08029, 0.4717, 0.1582, 0.4717, 0.1582, 0.4197, 0.08029, 0.25, 0.49, 0.3418, 0.4717, 0.3418, 0.4717, 0.25, 0.49, 0.1582, 0.02827, 0.08029, 0.08029, 0.08029, 0.08029, 0.1582, 0.02827, 0.08029, 0.08029, 0.02827, 0.1582, 0.02827, 0.1582, 0.08029, 0.08029, 0.3418, 0.4717, 0.4197, 0.4197, 0.4197, 0.4197, 0.3418, 0.4717, 0.4197, 0.4197, 0.4717, 0.3418, 0.4717, 0.3418, 0.4197, 0.4197, 0.02827, 0.1582, 0.01, 0.25, 0.01, 0.25, 0.02827, 0.1582, 0.01, 0.25, 0.02827, 0.3418, 0.02827, 0.3418, 0.01, 0.25, 0.4717, 0.3418, 0.49, 0.25, 0.49, 0.25, 0.4717, 0.3418, 0.49, 0.25, 0.4717, 0.1582, 0.4717, 0.1582, 0.49, 0.25, 0.25, 0.01, 0.1582, 0.02827, 0.1582, 0.02827, 0.25, 0.01, 0.3418, 0.02827, 0.25, 0.01, 0.25, 0.01, 0.3418, 0.02827, 0.1582, 0.4717, 0.25, 0.49, 0.25, 0.49, 0.1582, 0.4717, 0.4197, 0.08029, 0.3418, 0.02827, 0.3418, 0.02827, 0.4197, 0.08029, 0.4717, 0.1582, 0.4197, 0.08029, 0.4197, 0.08029, 0.4717, 0.1582, 0.08029, 0.4197, 0.1582, 0.4717, 0.1582, 0.4717, 0.08029, 0.4197, 0.02827, 0.3418, 0.08029, 0.4197, 0.08029, 0.4197, 0.02827, 0.3418, 0.02827, 0.3418, 0.01, 0.25, 0.01, 0.25, 0.02827, 0.3418, 0.4375, 1.0, 0.5, 1.0, 0.5, 1.0, 0.4375, 1.0, 0.25, 0.01, 0.3418, 0.02827, 0.3418, 0.02827, 0.25, 0.01, 0.4717, 0.3418, 0.49, 0.25, 0.49, 0.25, 0.4717, 0.3418, 0.5, 1.0, 0.5625, 1.0, 0.5625, 1.0, 0.5, 1.0, 0.3418, 0.02827, 0.4197, 0.08029, 0.4197, 0.08029, 0.3418, 0.02827, 0.4197, 0.4197, 0.4717, 0.3418, 0.4717, 0.3418, 0.4197, 0.4197, 0.1582, 0.4717, 0.25, 0.49, 0.25, 0.49, 0.1582, 0.4717, 0.5625, 1.0, 0.625, 1.0, 0.625, 1.0, 0.5625, 1.0, 0.4197, 0.08029, 0.4717, 0.1582, 0.4717, 0.1582, 0.4197, 0.08029, 0.3418, 0.4717, 0.4197, 0.4197, 0.4197, 0.4197, 0.3418, 0.4717, 0.08029, 0.4197, 0.1582, 0.4717, 0.1582, 0.4717, 0.08029, 0.4197, 0.625, 1.0, 0.6875, 1.0, 0.6875, 1.0, 0.625, 1.0, 0.4717, 0.1582, 0.49, 0.25, 0.49, 0.25, 0.4717, 0.1582, 0.25, 0.49, 0.3418, 0.4717, 0.3418, 0.4717, 0.25, 0.49, 0.02827, 0.3418, 0.08029, 0.4197, 0.08029, 0.4197, 0.02827, 0.3418, 0.6875, 1.0, 0.75, 1.0, 0.75, 1.0, 0.6875, 1.0, 0.49, 0.25, 0.4717, 0.3418, 0.4717, 0.3418, 0.49, 0.25, 0.01, 0.25, 0.02827, 0.3418, 0.02827, 0.3418, 0.01, 0.25, 0.75, 1.0, 0.8125, 1.0, 0.8125, 1.0, 0.75, 1.0, 0.4717, 0.3418, 0.4197, 0.4197, 0.4197, 0.4197, 0.4717, 0.3418, 0.25, 0.49, 0.1582, 0.4717, 0.1582, 0.4717, 0.25, 0.49, 0.02827, 0.1582, 0.01, 0.25, 0.01, 0.25, 0.02827, 0.1582, 0.8125, 1.0, 0.875, 1.0, 0.875, 1.0, 0.8125, 1.0, 0.4197, 0.4197, 0.3418, 0.4717, 0.3418, 0.4717, 0.4197, 0.4197, 0.0, 1.0, 0.0625, 1.0, 0.0625, 1.0, 0.0, 1.0, 0.1582, 0.4717, 0.08029, 0.4197, 0.08029, 0.4197, 0.1582, 0.4717, 0.08029, 0.08029, 0.02827, 0.1582, 0.02827, 0.1582, 0.08029, 0.08029, 0.875, 1.0, 0.9375, 1.0, 0.9375, 1.0, 0.875, 1.0, 0.3418, 0.4717, 0.25, 0.49, 0.25, 0.49, 0.3418, 0.4717, 0.0625, 1.0, 0.125, 1.0, 0.125, 1.0, 0.0625, 1.0, 0.08029, 0.4197, 0.02827, 0.3418, 0.02827, 0.3418, 0.08029, 0.4197, 1.0, 0.9589, 0.9375, 0.9589, 0.9375, 1.0, 1.0, 1.0, 0.9375, 0.9589, 0.875, 0.9589, 0.875, 1.0, 0.9375, 1.0, 0.8609, 0.956, 0.8266, 0.956, 0.8266, 0.9956, 0.8609, 0.9956, 0.8125, 0.9589, 0.75, 0.9589, 0.75, 1.0, 0.8125, 1.0, 0.75, 0.9589, 0.6875, 0.9589, 0.6875, 1.0, 0.75, 1.0, 0.6875, 0.9589, 0.625, 0.9589, 0.625, 1.0, 0.6875, 1.0, 0.625, 0.9589, 0.5625, 0.9589, 0.5625, 1.0, 0.625, 1.0, 0.5625, 0.9589, 0.5, 0.9589, 0.5, 1.0, 0.5625, 1.0, 0.5, 0.9589, 0.4375, 0.9589, 0.4375, 1.0, 0.5, 1.0, 0.4375, 0.9589, 0.375, 0.9589, 0.375, 1.0, 0.4375, 1.0, 0.3125, 1.0, 0.3125, 1.0, 0.3125, 0.9589, 0.3125, 0.9589, 0.3125, 0.9589, 0.25, 0.9589, 0.25, 1.0, 0.3125, 1.0, 0.25, 0.9589, 0.1875, 0.9589, 0.1875, 1.0, 0.25, 1.0, 0.1875, 0.9589, 0.125, 0.9589, 0.125, 1.0, 0.1875, 1.0, 0.4375, 1.0, 0.4375, 1.0, 0.5, 1.0, 0.5, 1.0, 0.125, 0.9589, 0.0625, 0.9589, 0.0625, 1.0, 0.125, 1.0, 0.0625, 0.9589, 0.0, 0.9589, 0.0, 1.0, 0.0625, 1.0, 0.3125, 1.0, 0.3125, 1.0, 0.375, 1.0, 0.375, 1.0, 0.1582, 0.02827, 0.1582, 0.02827, 0.08029, 0.08029, 0.08029, 0.08029, 0.3418, 0.4717, 0.4197, 0.4197, 0.4717, 0.3418, 0.49, 0.25, 0.4717, 0.1582, 0.4197, 0.08029, 0.3418, 0.02827, 0.25, 0.01, 0.1582, 0.02827, 0.08029, 0.08029, 0.02827, 0.1582, 0.01, 0.25, 0.02827, 0.3418, 0.08029, 0.4197, 0.1582, 0.4717, 0.25, 0.49, 0.0625, 1.0, 0.0625, 1.0, 0.125, 1.0, 0.125, 1.0, 0.625, 1.0, 0.625, 1.0, 0.6875, 1.0, 0.6875, 1.0, 0.9375, 1.0, 0.9375, 1.0, 1.0, 1.0, 1.0, 1.0, 0.08029, 0.08029, 0.08029, 0.08029, 0.02827, 0.1582, 0.02827, 0.1582, 0.375, 1.0, 0.375, 1.0, 0.4375, 1.0, 0.4375, 1.0, 0.3418, 0.4717, 0.3418, 0.4717, 0.4197, 0.4197, 0.4197, 0.4197, 0.375, 1.0, 0.375, 1.0, 0.4375, 1.0, 0.4375, 1.0, 0.9375, 1.0, 0.9375, 1.0, 1.0, 1.0, 1.0, 1.0, 0.125, 1.0, 0.125, 1.0, 0.1875, 1.0, 0.1875, 1.0, 0.6875, 1.0, 0.6875, 1.0, 0.75, 1.0, 0.75, 1.0, 0.4197, 0.4197, 0.4197, 0.4197, 0.4717, 0.3418, 0.4717, 0.3418, 0.3125, 1.0, 0.3125, 1.0, 0.375, 1.0, 0.375, 1.0, 0.4375, 1.0, 0.4375, 1.0, 0.5, 1.0, 0.5, 1.0, 0.875, 1.0, 0.875, 1.0, 0.9375, 1.0, 0.9375, 1.0, 0.1875, 1.0, 0.1875, 1.0, 0.25, 1.0, 0.25, 1.0, 0.0, 1.0, 0.0, 1.0, 0.0625, 1.0, 0.0625, 1.0, 0.75, 1.0, 0.75, 1.0, 0.8125, 1.0, 0.8125, 1.0, 0.4375, 1.0, 0.4375, 1.0, 0.5, 1.0, 0.5, 1.0, 0.125, 1.0, 0.125, 1.0, 0.1875, 1.0, 0.1875, 1.0, 0.875, 1.0, 0.875, 1.0, 0.9375, 1.0, 0.9375, 1.0, 0.5625, 1.0, 0.5625, 1.0, 0.625, 1.0, 0.625, 1.0, 0.25, 1.0, 0.25, 1.0, 0.3125, 1.0, 0.3125, 1.0, 0.6875, 1.0, 0.6875, 1.0, 0.75, 1.0, 0.75, 1.0, 0.375, 1.0, 0.375, 1.0, 0.4375, 1.0, 0.4375, 1.0, 0.0625, 1.0, 0.0625, 1.0, 0.125, 1.0, 0.125, 1.0, 0.8125, 1.0, 0.8125, 1.0, 0.875, 1.0, 0.875, 1.0, 0.5, 1.0, 0.5, 1.0, 0.5625, 1.0, 0.5625, 1.0, 0.9375, 1.0, 0.9375, 1.0, 1.0, 1.0, 1.0, 1.0, 0.625, 1.0, 0.625, 1.0, 0.6875, 1.0, 0.6875, 1.0, 0.875, 1.0, 0.875, 1.0, 0.9375, 1.0, 0.9375, 1.0, 0.3125, 1.0, 0.3125, 1.0, 0.375, 1.0, 0.375, 1.0, 0.02827, 0.1582, 0.02827, 0.1582, 0.01, 0.25, 0.01, 0.25, 0.5625, 1.0, 0.5625, 1.0, 0.625, 1.0, 0.625, 1.0, 0.0, 1.0, 0.0, 1.0, 0.0625, 1.0, 0.0625, 1.0, 0.8125, 1.0, 0.8125, 1.0, 0.875, 1.0, 0.875, 1.0, 0.8125, 1.0, 0.8125, 1.0, 0.875, 1.0, 0.875, 1.0, 0.25, 1.0, 0.25, 1.0, 0.3125, 1.0, 0.3125, 1.0, 0.01, 0.25, 0.01, 0.25, 0.02827, 0.3418, 0.02827, 0.3418, 0.4717, 0.3418, 0.4717, 0.3418, 0.49, 0.25, 0.49, 0.25, 0.5, 1.0, 0.5, 1.0, 0.5625, 1.0, 0.5625, 1.0, 0.25, 1.0, 0.25, 1.0, 0.3125, 1.0, 0.3125, 1.0, 0.1875, 1.0, 0.1875, 1.0, 0.25, 1.0, 0.25, 1.0, 0.75, 1.0, 0.75, 1.0, 0.8125, 1.0, 0.8125, 1.0, 0.1875, 1.0, 0.1875, 1.0, 0.25, 1.0, 0.25, 1.0, 0.49, 0.25, 0.49, 0.25, 0.4717, 0.1582, 0.4717, 0.1582, 0.49, 0.25, 0.49, 0.25, 0.4717, 0.1582, 0.4717, 0.1582, 0.1582, 0.02827, 0.1582, 0.02827, 0.25, 0.01, 0.25, 0.01, 0.375, 1.0, 0.375, 1.0, 0.4375, 1.0, 0.4375, 1.0, 0.4717, 0.1582, 0.4717, 0.1582, 0.4197, 0.08029, 0.4197, 0.08029, 0.08029, 0.08029, 0.08029, 0.08029, 0.1582, 0.02827, 0.1582, 0.02827, 0.3125, 1.0, 0.3125, 1.0, 0.375, 1.0, 0.375, 1.0, 0.4197, 0.08029, 0.4197, 0.08029, 0.3418, 0.02827, 0.3418, 0.02827, 0.02827, 0.1582, 0.02827, 0.1582, 0.08029, 0.08029, 0.08029, 0.08029, 0.25, 1.0, 0.25, 1.0, 0.3125, 1.0, 0.3125, 1.0, 0.3418, 0.02827, 0.3418, 0.02827, 0.25, 0.01, 0.25, 0.01, 0.01, 0.25, 0.01, 0.25, 0.02827, 0.1582, 0.02827, 0.1582, 0.1875, 1.0, 0.1875, 1.0, 0.25, 1.0, 0.25, 1.0, 0.25, 0.01, 0.25, 0.01, 0.1582, 0.02827, 0.1582, 0.02827, 0.02827, 0.3418, 0.02827, 0.3418, 0.01, 0.25, 0.01, 0.25, 0.125, 1.0, 0.125, 1.0, 0.1875, 1.0, 0.1875, 1.0, 0.9375, 1.0, 0.9375, 1.0, 1.0, 1.0, 1.0, 1.0, 0.25, 0.49, 0.25, 0.49, 0.3418, 0.4717, 0.3418, 0.4717, 0.5, 1.0, 0.5, 1.0, 0.5625, 1.0, 0.5625, 1.0, 0.25, 0.01, 0.25, 0.01, 0.1582, 0.02827, 0.1582, 0.02827, 0.0, 1.0, 0.0, 1.0, 0.0625, 1.0, 0.0625, 1.0, 0.3418, 0.02827, 0.3418, 0.02827, 0.25, 0.01, 0.25, 0.01, 0.5625, 1.0, 0.5625, 1.0, 0.625, 1.0, 0.625, 1.0, 0.1582, 0.4717, 0.1582, 0.4717, 0.25, 0.49, 0.25, 0.49, 0.625, 1.0, 0.625, 1.0, 0.6875, 1.0, 0.6875, 1.0, 0.0625, 1.0, 0.0625, 1.0, 0.125, 1.0, 0.125, 1.0, 0.4197, 0.08029, 0.4197, 0.08029, 0.3418, 0.02827, 0.3418, 0.02827, 0.125, 1.0, 0.125, 1.0, 0.1875, 1.0, 0.1875, 1.0, 0.4717, 0.1582, 0.4717, 0.1582, 0.4197, 0.08029, 0.4197, 0.08029, 0.08029, 0.4197, 0.08029, 0.4197, 0.1582, 0.4717, 0.1582, 0.4717, 0.6875, 1.0, 0.6875, 1.0, 0.75, 1.0, 0.75, 1.0, 0.02827, 0.3418, 0.02827, 0.3418, 0.08029, 0.4197, 0.08029, 0.4197, 0.75, 1.0, 0.75, 1.0, 0.8125, 1.0, 0.8125, 1.0, 0.02827, 0.3418, 0.02827, 0.3418, 0.01, 0.25, 0.01, 0.25, 0.8266, 0.9956, 0.8125, 1.0, 0.875, 1.0, 0.8609, 0.9956, 0.8609, 0.956, 0.875, 0.9589, 0.875, 0.75, 0.8609, 0.7544, 0.8266, 0.956, 0.8125, 0.9589, 0.8125, 1.0, 0.8266, 0.9956, 0.8609, 0.7544, 0.875, 0.75, 0.8125, 0.75, 0.8266, 0.7544, 0.8266, 0.7544, 0.8125, 0.75, 0.8125, 0.9589, 0.8266, 0.956, 0.8609, 0.9956, 0.875, 1.0, 0.875, 0.9589, 0.8609, 0.956, 0.0625, 0.75, 0.0, 0.75, 0.0, 0.9589, 0.0625, 0.9589, 0.125, 0.75, 0.0625, 0.75, 0.0625, 0.9589, 0.125, 0.9589, 0.1875, 0.75, 0.125, 0.75, 0.125, 0.9589, 0.1875, 0.9589, 0.25, 0.75, 0.1875, 0.75, 0.1875, 0.9589, 0.25, 0.9589, 0.3125, 0.75, 0.25, 0.75, 0.25, 0.9589, 0.3125, 0.9589, 0.375, 0.75, 0.3125, 0.75, 0.3125, 0.9589, 0.375, 0.9589, 0.4375, 0.75, 0.375, 0.75, 0.375, 0.9589, 0.4375, 0.9589, 0.5, 0.75, 0.4375, 0.75, 0.4375, 0.9589, 0.5, 0.9589, 0.5625, 0.75, 0.5, 0.75, 0.5, 0.9589, 0.5625, 0.9589, 0.625, 0.75, 0.5625, 0.75, 0.5625, 0.9589, 0.625, 0.9589, 0.6875, 0.75, 0.625, 0.75, 0.625, 0.9589, 0.6875, 0.9589, 0.75, 0.75, 0.6875, 0.75, 0.6875, 0.9589, 0.75, 0.9589, 0.8125, 0.75, 0.75, 0.75, 0.75, 0.9589, 0.8125, 0.9589, 0.8609, 0.7544, 0.8266, 0.7544, 0.8266, 0.956, 0.8609, 0.956, 0.9375, 0.75, 0.875, 0.75, 0.875, 0.9589, 0.9375, 0.9589, 1.0, 0.75, 0.9375, 0.75, 0.9375, 0.9589, 1.0, 0.9589, 0.375, 0.9589, 0.3125, 0.9589, 0.3125, 1.0, 0.375, 1.0, 0.375, 1.0, 0.375, 1.0, 0.3125, 1.0, 0.3125, 1.0, 0.3125, 0.9589, 0.3125, 0.9589, 0.375, 0.9589, 0.375, 0.9589, 0.375, 0.9589, 0.375, 0.9589, 0.375, 1.0, 0.375, 1.0, 0.1582, 0.02827, 0.1582, 0.02827, 0.08029, 0.08029, 0.08029, 0.08029, 0.4717, 0.1582, 0.4717, 0.1582, 0.49, 0.25, 0.49, 0.25, 0.01, 0.25, 0.01, 0.25, 0.02827, 0.1582, 0.02827, 0.1582, 0.49, 0.25, 0.49, 0.25, 0.4717, 0.3418, 0.4717, 0.3418, 0.02827, 0.1582, 0.02827, 0.1582, 0.08029, 0.08029, 0.08029, 0.08029, 0.4717, 0.3418, 0.4717, 0.3418, 0.4197, 0.4197, 0.4197, 0.4197, 0.08029, 0.08029, 0.08029, 0.08029, 0.1582, 0.02827, 0.1582, 0.02827, 0.4197, 0.4197, 0.4197, 0.4197, 0.3418, 0.4717, 0.3418, 0.4717, 0.1582, 0.02827, 0.1582, 0.02827, 0.25, 0.01, 0.25, 0.01, 0.25, 0.49, 0.25, 0.49, 0.1582, 0.4717, 0.1582, 0.4717, 0.3418, 0.4717, 0.3418, 0.4717, 0.25, 0.49, 0.25, 0.49, 0.25, 0.01, 0.25, 0.01, 0.3418, 0.02827, 0.3418, 0.02827, 0.1582, 0.4717, 0.1582, 0.4717, 0.08029, 0.4197, 0.08029, 0.4197, 0.3418, 0.02827, 0.3418, 0.02827, 0.4197, 0.08029, 0.4197, 0.08029, 0.08029, 0.4197, 0.08029, 0.4197, 0.02827, 0.3418, 0.02827, 0.3418, 0.4197, 0.08029, 0.4197, 0.08029, 0.4717, 0.1582, 0.4717, 0.1582, 0.25, 0.49, 0.25, 0.49, 0.3418, 0.4717, 0.3418, 0.4717, 0.1582, 0.02827, 0.1582, 0.02827, 0.08029, 0.08029, 0.08029, 0.08029, 0.08029, 0.08029, 0.08029, 0.08029, 0.02827, 0.1582, 0.02827, 0.1582, 0.3418, 0.4717, 0.3418, 0.4717, 0.4197, 0.4197, 0.4197, 0.4197, 0.4197, 0.4197, 0.4197, 0.4197, 0.4717, 0.3418, 0.4717, 0.3418, 0.02827, 0.1582, 0.02827, 0.1582, 0.01, 0.25, 0.01, 0.25, 0.01, 0.25, 0.01, 0.25, 0.02827, 0.3418, 0.02827, 0.3418, 0.4717, 0.3418, 0.4717, 0.3418, 0.49, 0.25, 0.49, 0.25, 0.49, 0.25, 0.49, 0.25, 0.4717, 0.1582, 0.4717, 0.1582, 0.25, 0.01, 0.25, 0.01, 0.1582, 0.02827, 0.1582, 0.02827, 0.3418, 0.02827, 0.3418, 0.02827, 0.25, 0.01, 0.25, 0.01, 0.1582, 0.4717, 0.1582, 0.4717, 0.25, 0.49, 0.25, 0.49, 0.4197, 0.08029, 0.4197, 0.08029, 0.3418, 0.02827, 0.3418, 0.02827, 0.4717, 0.1582, 0.4717, 0.1582, 0.4197, 0.08029, 0.4197, 0.08029, 0.08029, 0.4197, 0.08029, 0.4197, 0.1582, 0.4717, 0.1582, 0.4717, 0.02827, 0.3418, 0.02827, 0.3418, 0.08029, 0.4197, 0.08029, 0.4197, 0.0, 0.0, 0.0, 0.0, 0.0, 0.0, 0.0, 0.0, 0.0, 0.0, 0.0, 0.0, 0.0, 0.0, 0.0, 0.0, 0.0, 0.0, 0.0, 0.0, 0.0, 0.0, 0.0, 0.0, 0.0, 0.0, 0.0, 0.0, 0.0, 0.0, 0.0, 0.0, 0.4375, 1.0, 0.4375, 1.0, 0.5, 1.0, 0.5, 1.0, 0.25, 0.01, 0.25, 0.01, 0.3418, 0.02827, 0.3418, 0.02827, 0.4717, 0.3418, 0.4717, 0.3418, 0.49, 0.25, 0.49, 0.25, 0.5, 1.0, 0.5, 1.0, 0.5625, 1.0, 0.5625, 1.0, 0.3418, 0.02827, 0.3418, 0.02827, 0.4197, 0.08029, 0.4197, 0.08029, 0.4197, 0.4197, 0.4197, 0.4197, 0.4717, 0.3418, 0.4717, 0.3418, 0.1582, 0.4717, 0.1582, 0.4717, 0.25, 0.49, 0.25, 0.49, 0.5625, 1.0, 0.5625, 1.0, 0.625, 1.0, 0.625, 1.0, 0.4197, 0.08029, 0.4197, 0.08029, 0.4717, 0.1582, 0.4717, 0.1582, 0.3418, 0.4717, 0.3418, 0.4717, 0.4197, 0.4197, 0.4197, 0.4197, 0.08029, 0.4197, 0.08029, 0.4197, 0.1582, 0.4717, 0.1582, 0.4717, 0.625, 1.0, 0.625, 1.0, 0.6875, 1.0, 0.6875, 1.0, 0.4717, 0.1582, 0.4717, 0.1582, 0.49, 0.25, 0.49, 0.25, 0.25, 0.49, 0.25, 0.49, 0.3418, 0.4717, 0.3418, 0.4717, 0.02827, 0.3418, 0.02827, 0.3418, 0.08029, 0.4197, 0.08029, 0.4197, 0.6875, 1.0, 0.6875, 1.0, 0.75, 1.0, 0.75, 1.0, 0.49, 0.25, 0.49, 0.25, 0.4717, 0.3418, 0.4717, 0.3418, 0.01, 0.25, 0.01, 0.25, 0.02827, 0.3418, 0.02827, 0.3418, 0.75, 1.0, 0.75, 1.0, 0.8125, 1.0, 0.8125, 1.0, 0.4717, 0.3418, 0.4717, 0.3418, 0.4197, 0.4197, 0.4197, 0.4197, 0.25, 0.49, 0.25, 0.49, 0.1582, 0.4717, 0.1582, 0.4717, 0.02827, 0.1582, 0.02827, 0.1582, 0.01, 0.25, 0.01, 0.25, 0.8125, 1.0, 0.8125, 1.0, 0.875, 1.0, 0.875, 1.0, 0.4197, 0.4197, 0.4197, 0.4197, 0.3418, 0.4717, 0.3418, 0.4717, 0.0, 1.0, 0.0, 1.0, 0.0625, 1.0, 0.0625, 1.0, 0.1582, 0.4717, 0.1582, 0.4717, 0.08029, 0.4197, 0.08029, 0.4197, 0.08029, 0.08029, 0.08029, 0.08029, 0.02827, 0.1582, 0.02827, 0.1582, 0.875, 1.0, 0.875, 1.0, 0.9375, 1.0, 0.9375, 1.0, 0.3418, 0.4717, 0.3418, 0.4717, 0.25, 0.49, 0.25, 0.49, 0.0625, 1.0, 0.0625, 1.0, 0.125, 1.0, 0.125, 1.0, 0.08029, 0.4197, 0.08029, 0.4197, 0.02827, 0.3418, 0.02827, 0.3418, 0.0, 0.0, 0.0, 0.0, 0.0, 0.0, 0.0, 0.0, 0.0, 0.0, 0.0, 0.0, 0.0, 0.0, 0.0, 0.0, 0.0, 0.0, 0.0, 0.0, 0.0, 0.0, 0.0, 0.0, 0.0, 0.0, 0.0, 0.0, 0.0, 0.0, 0.0, 0.0, 0.0, 0.0, 0.0, 0.0, 0.0, 0.0, 0.0, 0.0, 0.4717, 0.1582, 0.49, 0.25, 0.49, 0.25, 0.4717, 0.1582, 0.0, 0.0, 0.0, 0.0, 0.0, 0.0, 0.0, 0.0, 0.01, 0.25, 0.02827, 0.1582, 0.02827, 0.1582, 0.01, 0.25, 0.0, 0.0, 0.0, 0.0, 0.0, 0.0, 0.0, 0.0, 0.49, 0.25, 0.4717, 0.3418, 0.4717, 0.3418, 0.49, 0.25, 0.0, 0.0, 0.0, 0.0, 0.0, 0.0, 0.0, 0.0, 0.02827, 0.1582, 0.08029, 0.08029, 0.08029, 0.08029, 0.02827, 0.1582, 0.0, 0.0, 0.0, 0.0, 0.0, 0.0, 0.0, 0.0, 0.4717, 0.3418, 0.4197, 0.4197, 0.4197, 0.4197, 0.4717, 0.3418, 0.0, 0.0, 0.0, 0.0, 0.0, 0.0, 0.0, 0.0, 0.0, 0.0, 0.0, 0.0, 0.0, 0.0, 0.0, 0.0, 0.08029, 0.08029, 0.1582, 0.02827, 0.1582, 0.02827, 0.08029, 0.08029, 0.0, 0.0, 0.0, 0.0, 0.0, 0.0, 0.0, 0.0, 0.0, 0.0, 0.0, 0.0, 0.0, 0.0, 0.0, 0.0, 0.3418, 0.02827, 0.4197, 0.08029, 0.4197, 0.08029, 0.3418, 0.02827, 0.1582, 0.4717, 0.08029, 0.4197, 0.08029, 0.4197, 0.1582, 0.4717, 0.25, 0.01, 0.3418, 0.02827, 0.3418, 0.02827, 0.25, 0.01, 0.3418, 0.4717, 0.25, 0.49, 0.25, 0.49, 0.3418, 0.4717, 0.25, 0.49, 0.1582, 0.4717, 0.1582, 0.4717, 0.25, 0.49, 0.1582, 0.02827, 0.25, 0.01, 0.25, 0.01, 0.1582, 0.02827, 0.4197, 0.4197, 0.3418, 0.4717, 0.3418, 0.4717, 0.4197, 0.4197, 0.08029, 0.08029, 0.1582, 0.02827, 0.1582, 0.02827, 0.08029, 0.08029, 0.4717, 0.3418, 0.4197, 0.4197, 0.4197, 0.4197, 0.4717, 0.3418, 0.02827, 0.1582, 0.08029, 0.08029, 0.08029, 0.08029, 0.02827, 0.1582, 0.49, 0.25, 0.4717, 0.3418, 0.4717, 0.3418, 0.49, 0.25, 0.01, 0.25, 0.02827, 0.1582, 0.02827, 0.1582, 0.01, 0.25, 0.4717, 0.1582, 0.49, 0.25, 0.49, 0.25, 0.4717, 0.1582, 0.02827, 0.3418, 0.01, 0.25, 0.01, 0.25, 0.02827, 0.3418, 0.4197, 0.08029, 0.4717, 0.1582, 0.4717, 0.1582, 0.4197, 0.08029, 0.08029, 0.4197, 0.02827, 0.3418, 0.02827, 0.3418, 0.08029, 0.4197, 0.08029, 0.08029, 0.1582, 0.02827, 0.1582, 0.02827, 0.08029, 0.08029, 0.08029, 0.4197, 0.02827, 0.3418, 0.02827, 0.3418, 0.08029, 0.4197, 0.4197, 0.08029, 0.4717, 0.1582, 0.4717, 0.1582, 0.4197, 0.08029, 0.02827, 0.3418, 0.01, 0.25, 0.01, 0.25, 0.02827, 0.3418, 0.4717, 0.1582, 0.49, 0.25, 0.49, 0.25, 0.4717, 0.1582, 0.01, 0.25, 0.02827, 0.1582, 0.02827, 0.1582, 0.01, 0.25, 0.49, 0.25, 0.4717, 0.3418, 0.4717, 0.3418, 0.49, 0.25, 0.02827, 0.1582, 0.08029, 0.08029, 0.08029, 0.08029, 0.02827, 0.1582, 0.4717, 0.3418, 0.4197, 0.4197, 0.4197, 0.4197, 0.4717, 0.3418, 0.08029, 0.08029, 0.1582, 0.02827, 0.1582, 0.02827, 0.08029, 0.08029, 0.4197, 0.4197, 0.3418, 0.4717, 0.3418, 0.4717, 0.4197, 0.4197, 0.1582, 0.02827, 0.25, 0.01, 0.25, 0.01, 0.1582, 0.02827, 0.25, 0.49, 0.1582, 0.4717, 0.1582, 0.4717, 0.25, 0.49, 0.3418, 0.4717, 0.25, 0.49, 0.25, 0.49, 0.3418, 0.4717, 0.25, 0.01, 0.3418, 0.02827, 0.3418, 0.02827, 0.25, 0.01, 0.1582, 0.4717, 0.08029, 0.4197, 0.08029, 0.4197, 0.1582, 0.4717, 0.3418, 0.02827, 0.4197, 0.08029, 0.4197, 0.08029, 0.3418, 0.02827, 0.3418, 0.02827, 0.4197, 0.08029, 0.4197, 0.08029, 0.3418, 0.02827, 0.0, 0.0, 0.0, 0.0, 0.0, 0.0, 0.0, 0.0, 0.4197, 0.08029, 0.4717, 0.1582, 0.4717, 0.1582, 0.4197, 0.08029, 0.1582, 0.4717, 0.08029, 0.4197, 0.08029, 0.4197, 0.1582, 0.4717, 0.0, 0.0, 0.0, 0.0, 0.0, 0.0, 0.0, 0.0, 0.08029, 0.4197, 0.02827, 0.3418, 0.02827, 0.3418, 0.08029, 0.4197, 0.25, 0.01, 0.3418, 0.02827, 0.3418, 0.02827, 0.25, 0.01, 0.0, 0.0, 0.0, 0.0, 0.0, 0.0, 0.0, 0.0, 0.3418, 0.4717, 0.25, 0.49, 0.25, 0.49, 0.3418, 0.4717, 0.0, 0.0, 0.0, 0.0, 0.0, 0.0, 0.0, 0.0, 0.25, 0.49, 0.1582, 0.4717, 0.1582, 0.4717, 0.25, 0.49, 0.0, 0.0, 0.0, 0.0, 0.0, 0.0, 0.0, 0.0, 0.1582, 0.02827, 0.25, 0.01, 0.25, 0.01, 0.1582, 0.02827, 0.0, 0.0, 0.0, 0.0, 0.0, 0.0, 0.0, 0.0, 0.0, 0.0, 0.0, 0.0, 0.0, 0.0, 0.0, 0.0, 0.4197, 0.4197, 0.3418, 0.4717, 0.3418, 0.4717, 0.4197, 0.4197])
me_cylinder.update()

# ---- objects
ob_light = bpy.data.objects.new('Light', light_light)
ob_camera = bpy.data.objects.new('Camera', cam_camera)
ob_cylinder = bpy.data.objects.new('Cylinder', me_cylinder)

# ---- transforms, parenting, visibility, modifiers, constraints
ob_light.location = (4.076, 1.005, 5.904)
ob_light.rotation_euler = (0.6503, 0.05522, 1.866)
ob_light.lock_rotations_4d = False
ob_light.empty_display_type = 'ARROWS'
ob_light.color = (0.0, 0.0, 0.0, 0.0)
ob_light.lineart.crease_threshold = 0.0
ob_camera.location = (7.359, -6.926, 4.958)
ob_camera.rotation_euler = (1.109, 0.0, 0.8149)
ob_camera.lock_rotations_4d = False
ob_camera.empty_display_type = 'ARROWS'
ob_camera.color = (0.0, 0.0, 0.0, 0.0)
ob_camera.display_type = 'WIRE'
ob_camera.lineart.crease_threshold = 0.0
ob_cylinder.location = (0.351, 2.201, 5.881)

# ---- collection membership
col_collection.objects.link(ob_light)
col_collection.objects.link(ob_camera)
col_collection.objects.link(ob_cylinder)

# ---- scene / render settings (as saved in the file)
scene.camera = ob_camera
scene.frame_start = 1; scene.frame_end = 250; scene.frame_set(1)
scene.render.engine = 'BLENDER_EEVEE_NEXT'
bpy.context.view_layer.update()
